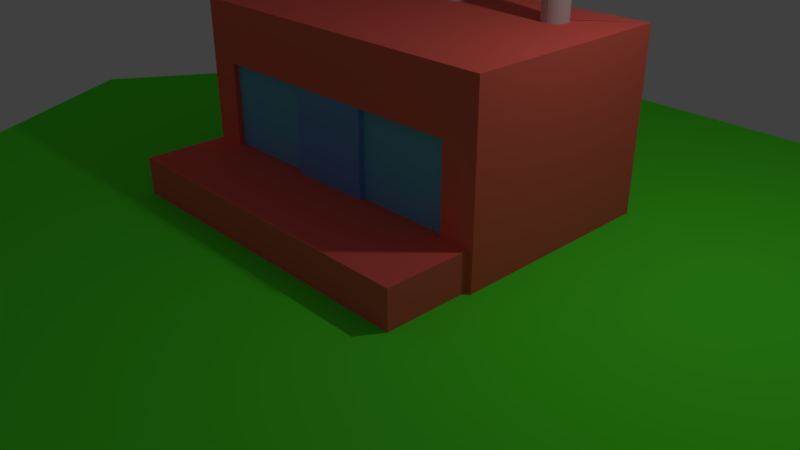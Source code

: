 # Source: smallfactorytile.blend  (saved by Blender 2.78.0; exported with 4.5.12 LTS)
import bpy
from mathutils import Matrix  # noqa: F401  (used for matrix-valued properties, if any)

bpy.ops.wm.read_factory_settings(use_empty=True)
scene = bpy.context.scene
scene.name = 'Scene'

# ---- collections
col_collection_1 = bpy.data.collections.new('Collection 1'); scene.collection.children.link(col_collection_1)

# ---- materials (node trees are filled in below, after node groups)
mat_material_003 = bpy.data.materials.new('Material.003')
mat_material_003.alpha_threshold = 0.0
mat_material_003.use_transparent_shadow = False
mat_material_003.diffuse_color = (1.0, 0.15, 0.1144, 1.0)
mat_material_003.roughness = 0.5
mat_material_004 = bpy.data.materials.new('Material.004')
mat_material_004.alpha_threshold = 0.0
mat_material_004.use_transparent_shadow = False
mat_material_004.diffuse_color = (0.6383, 0.5795, 0.5622, 1.0)
mat_material_004.roughness = 0.5
mat_material_005 = bpy.data.materials.new('Material.005')
mat_material_005.alpha_threshold = 0.0
mat_material_005.use_transparent_shadow = False
mat_material_005.diffuse_color = (0.1693, 0.4613, 0.8, 1.0)
mat_material_005.roughness = 0.5
mat_material_006 = bpy.data.materials.new('Material.006')
mat_material_006.alpha_threshold = 0.0
mat_material_006.use_transparent_shadow = False
mat_material_006.diffuse_color = (0.01341, 0.01341, 0.01341, 1.0)
mat_material_006.roughness = 0.5
mat_material_007 = bpy.data.materials.new('Material.007')
mat_material_007.alpha_threshold = 0.0
mat_material_007.use_transparent_shadow = False
mat_material_007.diffuse_color = (0.1703, 0.3436, 0.8, 1.0)
mat_material_007.roughness = 0.5
mat_material_000 = bpy.data.materials.new('Material.000')
mat_material_000.alpha_threshold = 0.0
mat_material_000.use_transparent_shadow = False
mat_material_000.diffuse_color = (0.1022, 1.0, 0.0331, 1.0)
mat_material_000.specular_color = (0.1022, 1.0, 0.0331)
mat_material_000.roughness = 2.14
mat_material_000.specular_intensity = 0.0
mat_material = bpy.data.materials.new('Material')
mat_material.alpha_threshold = 0.0
mat_material.use_transparent_shadow = False
mat_material.diffuse_color = (0.0, 0.0, 0.0, 1.0)
mat_material.roughness = 0.5

# ---- material node trees

# ---- world
world_world = bpy.data.worlds.new('World'); scene.world = world_world
world_world.color = (0.05088, 0.05088, 0.05088)
world_world.use_sun_shadow = False
world_world.sun_shadow_jitter_overblur = 0.0
world_world.cycles.sampling_method = 'MANUAL'

# ---- cameras
cam_camera = bpy.data.cameras.new('Camera')
cam_camera.clip_end = 100.0
cam_camera.lens = 35.0
cam_camera.sensor_width = 32.0
cam_camera.sensor_height = 18.0
cam_camera.ortho_scale = 7.314
cam_camera.dof.focus_distance = 0.0
cam_camera.dof.aperture_fstop = 128.0

# ---- lights
light_lamp = bpy.data.lights.new('Lamp', 'POINT')
light_lamp.transmission_factor = 0.0
light_lamp.cutoff_distance = 30.0
light_lamp.energy = 100.0
light_lamp.shadow_buffer_clip_start = 1.001
light_lamp.shadow_soft_size = 0.1
light_lamp.shadow_maximum_resolution = 0.006
light_lamp.use_absolute_resolution = True

# ---- meshes
me_factory_small = bpy.data.meshes.new('factory small')
me_factory_small.from_pydata([(-0.6058, -0.2894, 0.609), (-0.6058, -0.8124, 0.609), (-0.49, -0.8124, 0.609), (0.6523, -0.9684, 0.609), (0.6723, -0.9684, 0.609), (0.6523, -0.8124, 0.609), (0.6723, -0.2894, 0.609), (-0.49, -0.504, 0.609), (-0.1232, -0.504, 0.609), (0.5436, -0.8124, 0.609), (0.5436, -0.504, 0.609), (0.1847, -0.504, 0.609), (0.1847, -0.8124, 0.609), (-0.1232, -0.8124, 0.609), (-0.6058, -0.9684, 0.9199), (-0.6058, -0.8124, 0.9199), (-0.6058, -0.2894, -0.1911), (-0.6058, -0.9684, -0.1911), (0.6723, -0.2894, -0.1911), (0.6723, -0.9684, -0.1911), (-0.4986, -0.2894, 0.006796), (-0.4927, -0.2894, 0.0154), (-0.5026, -0.2894, -0.003521), (-0.4797, -0.2894, -0.05625), (0.4661, -0.2894, -0.03536), (0.4727, -0.2894, -0.03197), (-0.4999, -0.2894, -0.03451), (-0.5041, -0.2894, -0.01413), (-0.5032, -0.2894, -0.02445), (-0.4946, -0.2894, -0.04342), (-0.473, -0.2894, -0.05918), (-0.03232, -0.2894, -0.02706), (-0.02029, -0.2894, -0.04073), (-0.002207, -0.2894, 0.04196), (-0.4726, -0.2894, 0.02899), (-0.4837, -0.2894, 0.02352), (-0.4876, -0.2894, -0.05084), (-0.4491, -0.2894, -0.06121), (-0.437, -0.2894, -0.05736), (-0.02736, -0.2894, -0.03413), (0.4203, -0.2894, -0.03024), (-0.4632, -0.2894, 0.03117), (-0.4277, -0.2894, -0.05127), (-0.4165, -0.2894, -0.03797), (0.4802, -0.2894, -0.02615), (0.4519, -0.2894, 0.0542), (-0.4576, -0.2894, -0.06189), (0.03549, -0.2894, -0.04148), (0.4067, -0.2894, -0.01455), (0.4122, -0.2894, -0.02265), (0.04311, -0.2894, -0.03451), (0.04953, -0.2894, -0.02526), (0.02748, -0.2894, 0.03891), (0.4884, -0.2894, 0.03089), (0.4608, -0.2894, 0.05244), (-0.021, -0.2894, 0.03297), (0.03494, -0.2894, 0.03456), (-0.005917, -0.2894, -0.04823), (0.4503, -0.2894, -0.03908), (0.4875, -0.2894, -0.01723), (0.4682, -0.2894, 0.04967), (-0.4655, -0.2894, -0.06121), (-0.02829, -0.2894, 0.02584), (-0.4131, -0.2894, -0.03004), (-0.454, -0.2894, 0.0314), (0.01377, -0.2894, -0.05), (-0.01399, -0.2894, -0.04477), (0.4299, -0.2894, -0.03558), (0.44, -0.2894, -0.03849), (0.4594, -0.2894, -0.03768), (-0.03406, -0.2894, 0.01669), (-0.4221, -0.2894, -0.04584), (-0.4161, -0.2894, 0.006691), (-0.4382, -0.2894, 0.0275), (0.02486, -0.2894, -0.04727), (0.4404, -0.2894, 0.05375), (0.418, -0.2894, 0.04365), (0.0159, -0.2894, 0.04252), (0.005832, -0.2894, 0.04305), (0.004091, -0.2894, -0.05017), (0.4931, -0.2894, 0.0196), (-0.01262, -0.2894, 0.03837), (-0.4107, -0.2894, -0.01216), (-0.4469, -0.2894, 0.03031), (0.04757, -0.2894, 0.0213), (0.4926, -0.2894, -0.006135), (0.4749, -0.2894, 0.04564), (0.402, -0.2894, 0.01668), (0.05124, -0.2894, 0.01417), (0.4946, -0.2894, 0.006335), (-0.03758, -0.2894, 0.006539), (-0.4113, -0.2894, -0.02299), (-0.4125, -0.2894, -0.002048), (0.4332, -0.2894, 0.05193), (0.4018, -0.2894, -0.0001281), (0.04142, -0.2894, 0.02916), (0.482, -0.2894, 0.03949), (-0.429, -0.2894, 0.02192), (0.4097, -0.2894, 0.0346), (0.053, -0.2894, -0.01629), (0.0545, -0.2894, -0.008554), (-0.03802, -0.2894, -0.01118), (-0.4221, -0.2894, 0.01542), (0.405, -0.2894, 0.02611), (0.05467, -0.2894, -0.0008966), (-0.03868, -0.2894, -0.003203), (0.4265, -0.2894, 0.04914), (0.05358, -0.2894, 0.006819), (-0.03605, -0.2894, -0.01909), (0.4011, -0.2894, 0.007807), (0.4037, -0.2894, -0.007673), (0.6523, -0.9684, 0.9199), (0.6523, -0.8124, 0.9199), (-0.1232, -0.8124, 0.589), (-0.49, -0.8124, 0.589), (0.1847, -0.8124, 0.589), (0.5436, -0.8124, 0.589), (-0.5041, 0.2986, -0.01651), (-0.5026, 0.2986, -0.02709), (-0.4748, 0.2986, 0.02817), (-0.4856, 0.2986, 0.02217), (-0.495, 0.2986, 0.01261), (-0.5003, 0.2986, 0.003288), (-0.5032, 0.2986, -0.005795), (-0.4239, 0.2986, 0.01742), (-0.4322, 0.2986, 0.0243), (-0.4424, 0.2986, 0.02908), (-0.4519, 0.2986, 0.0312), (-0.4634, 0.2986, 0.03124), (-0.4156, 0.2986, -0.03619), (-0.4118, 0.2986, -0.02566), (-0.4106, 0.2986, -0.01588), (-0.4113, 0.2986, -0.007192), (-0.4136, 0.2986, 0.00126), (-0.4179, 0.2986, 0.009921), (-0.465, 0.2986, -0.06138), (-0.4757, 0.2986, -0.05816), (-0.482, 0.2986, -0.05485), (-0.4877, 0.2986, -0.05069), (-0.4931, 0.2986, -0.04526), (-0.4986, 0.2986, -0.03728), (-0.4213, 0.2986, -0.04494), (-0.4272, 0.2986, -0.05086), (-0.4353, 0.2986, -0.05649), (-0.4455, 0.2986, -0.06036), (-0.453, 0.2986, -0.06172), (-0.03804, 0.2986, 0.00394), (-0.03867, 0.2986, -0.004475), (-0.03742, 0.2986, -0.01441), (-0.03469, 0.2986, -0.02243), (-0.002783, 0.2986, 0.04192), (-0.01332, 0.2986, 0.03793), (-0.02167, 0.2986, 0.03251), (-0.02817, 0.2986, 0.02586), (-0.03296, 0.2986, 0.01882), (-0.03626, 0.2986, 0.01111), (0.03617, 0.2986, 0.03368), (0.02914, 0.2986, 0.03811), (0.01847, 0.2986, 0.042), (0.008058, 0.2986, 0.04311), (0.04853, 0.2986, -0.02705), (0.05246, 0.2986, -0.01809), (0.05426, 0.2986, -0.01039), (0.05475, 0.2986, -0.003028), (0.0541, 0.2986, 0.004147), (0.0522, 0.2986, 0.01163), (0.04885, 0.2986, 0.01912), (0.0434, 0.2986, 0.02702), (0.00473, 0.2986, -0.05017), (-0.003033, 0.2986, -0.04902), (-0.0139, 0.2986, -0.04494), (-0.02438, 0.2986, -0.03735), (-0.03099, 0.2986, -0.02924), (0.04222, 0.2986, -0.03549), (0.03323, 0.2986, -0.04307), (0.02189, 0.2986, -0.04827), (0.01198, 0.2986, -0.05018), (0.4013, 0.2986, 0.01195), (0.4013, 0.2986, 0.002959), (0.4033, 0.2986, -0.006756), (0.4255, 0.2986, 0.04863), (0.4193, 0.2986, 0.04454), (0.4126, 0.2986, 0.03831), (0.407, 0.2986, 0.03027), (0.4031, 0.2986, 0.02131), (0.4791, 0.2986, 0.04229), (0.4713, 0.2986, 0.04802), (0.461, 0.2986, 0.05244), (0.4493, 0.2986, 0.05435), (0.4358, 0.2986, 0.05285), (0.4916, 0.2986, -0.008899), (0.4944, 0.2986, 0.002999), (0.4943, 0.2986, 0.0126), (0.4922, 0.2986, 0.02261), (0.4886, 0.2986, 0.03034), (0.4845, 0.2986, 0.03649), (0.443, 0.2986, -0.03892), (0.4304, 0.2986, -0.03588), (0.4189, 0.2986, -0.02917), (0.4109, 0.2986, -0.02104), (0.4065, 0.2986, -0.01409), (0.4857, 0.2986, -0.01992), (0.4768, 0.2986, -0.02917), (0.4686, 0.2986, -0.03422), (0.4613, 0.2986, -0.03716), (0.453, 0.2986, -0.03884), (0.1847, -0.504, 0.589), (0.5436, -0.504, 0.589), (-0.49, -0.504, 0.589), (-0.1232, -0.504, 0.589)], [], [(0, 1, 2), (3, 4, 5), (5, 4, 6), (2, 7, 0), (0, 7, 8), (0, 8, 6), (9, 5, 10), (10, 5, 6), (10, 6, 11), (11, 6, 8), (11, 8, 12), (12, 8, 13), (14, 15, 1), (0, 16, 1), (1, 16, 17), (1, 17, 14), (18, 6, 19), (19, 6, 4), (16, 18, 17), (17, 18, 19), (0, 20, 22), (0, 22, 16), (0, 21, 20), (23, 16, 36), (18, 24, 25), (16, 28, 26), (16, 22, 27), (0, 35, 21), (27, 28, 16), (16, 23, 30), (37, 16, 46), (38, 42, 33), (34, 35, 0), (16, 26, 29), (39, 32, 38), (33, 71, 43), (47, 50, 40), (18, 25, 44), (45, 6, 54), (61, 46, 16), (38, 31, 39), (6, 50, 51), (56, 52, 6), (64, 41, 0), (0, 41, 34), (38, 32, 66), (38, 66, 57), (18, 68, 58), (6, 86, 60), (30, 61, 16), (83, 64, 0), (6, 77, 0), (18, 79, 65), (18, 40, 67), (18, 67, 68), (18, 58, 69), (89, 80, 18), (16, 29, 36), (16, 37, 18), (81, 55, 38), (33, 43, 63), (97, 73, 0), (45, 75, 6), (50, 48, 49), (50, 49, 40), (0, 77, 78), (38, 57, 18), (18, 57, 79), (69, 24, 18), (18, 44, 59), (18, 80, 6), (6, 80, 53), (60, 54, 6), (37, 38, 18), (33, 81, 38), (33, 63, 91), (91, 82, 33), (73, 83, 0), (65, 40, 18), (18, 59, 85), (33, 42, 71), (78, 97, 0), (40, 65, 74), (40, 74, 47), (6, 76, 50), (85, 89, 18), (96, 86, 6), (38, 55, 62), (38, 70, 90), (82, 92, 33), (33, 92, 78), (78, 102, 97), (6, 106, 76), (50, 103, 87), (84, 95, 6), (6, 52, 77), (6, 53, 96), (38, 62, 70), (78, 92, 72), (76, 98, 50), (6, 51, 99), (107, 88, 6), (6, 95, 56), (102, 78, 72), (6, 75, 93), (88, 84, 6), (38, 90, 105), (38, 101, 108), (99, 100, 6), (6, 100, 104), (50, 98, 103), (94, 50, 109), (38, 105, 101), (38, 108, 31), (6, 93, 106), (50, 87, 109), (104, 107, 6), (50, 94, 110), (48, 50, 110), (111, 14, 3), (3, 14, 17), (3, 17, 4), (4, 17, 19), (112, 15, 111), (111, 15, 14), (5, 112, 3), (3, 112, 111), (2, 1, 15), (15, 112, 9), (9, 112, 5), (13, 113, 114), (114, 2, 13), (13, 2, 15), (13, 15, 12), (12, 15, 9), (12, 9, 115), (115, 9, 116), (22, 123, 27), (27, 123, 117), (27, 117, 28), (28, 117, 118), (28, 118, 26), (26, 118, 140), (41, 128, 34), (34, 128, 119), (34, 119, 35), (35, 119, 120), (35, 120, 21), (21, 120, 121), (21, 121, 20), (20, 121, 122), (20, 122, 22), (22, 122, 123), (102, 134, 124), (102, 124, 97), (97, 124, 125), (97, 125, 73), (73, 125, 126), (73, 126, 83), (83, 126, 127), (83, 127, 64), (64, 127, 128), (64, 128, 41), (43, 129, 63), (63, 129, 130), (63, 130, 91), (91, 130, 131), (91, 131, 82), (82, 131, 132), (82, 132, 92), (92, 132, 133), (92, 133, 72), (72, 133, 134), (72, 134, 102), (145, 46, 135), (135, 46, 61), (135, 61, 30), (135, 30, 136), (136, 30, 23), (136, 23, 137), (137, 23, 36), (137, 36, 138), (138, 36, 139), (139, 36, 29), (139, 29, 140), (140, 29, 26), (129, 43, 141), (141, 43, 71), (141, 71, 142), (142, 71, 42), (142, 42, 143), (143, 42, 38), (143, 38, 144), (144, 38, 37), (144, 37, 145), (145, 37, 46), (119, 128, 126), (120, 119, 126), (126, 121, 120), (122, 121, 126), (126, 123, 122), (126, 117, 123), (118, 117, 126), (140, 118, 126), (126, 139, 140), (126, 138, 139), (137, 138, 126), (126, 136, 137), (126, 135, 136), (126, 145, 135), (126, 144, 145), (143, 144, 126), (126, 142, 143), (126, 141, 142), (129, 141, 126), (126, 130, 129), (126, 131, 130), (126, 132, 131), (126, 133, 132), (134, 133, 126), (126, 124, 134), (125, 124, 126), (126, 128, 127), (90, 146, 105), (105, 146, 147), (105, 147, 101), (101, 147, 148), (101, 148, 108), (108, 148, 149), (108, 149, 31), (33, 150, 81), (81, 150, 151), (81, 151, 152), (81, 152, 55), (55, 152, 62), (62, 152, 153), (62, 153, 154), (62, 154, 70), (70, 154, 155), (70, 155, 90), (90, 155, 146), (95, 167, 156), (95, 156, 56), (56, 156, 157), (56, 157, 52), (52, 157, 158), (52, 158, 77), (77, 158, 159), (77, 159, 78), (78, 159, 150), (78, 150, 33), (51, 160, 161), (51, 161, 99), (99, 161, 162), (99, 162, 100), (100, 162, 163), (100, 163, 104), (104, 163, 164), (104, 164, 107), (107, 164, 165), (107, 165, 88), (88, 165, 166), (88, 166, 84), (84, 166, 167), (84, 167, 95), (176, 79, 168), (168, 79, 169), (169, 79, 57), (169, 57, 170), (170, 57, 66), (170, 66, 32), (170, 32, 171), (171, 32, 39), (171, 39, 172), (172, 39, 31), (172, 31, 149), (160, 51, 50), (160, 50, 173), (173, 50, 47), (173, 47, 174), (174, 47, 74), (174, 74, 175), (175, 74, 65), (175, 65, 176), (176, 65, 79), (170, 150, 159), (151, 150, 170), (170, 152, 151), (170, 153, 152), (154, 153, 170), (170, 155, 154), (146, 155, 170), (147, 146, 170), (170, 148, 147), (170, 149, 148), (170, 172, 149), (170, 171, 172), (170, 168, 169), (170, 176, 168), (170, 175, 176), (170, 174, 175), (170, 173, 174), (160, 173, 170), (170, 161, 160), (162, 161, 170), (163, 162, 170), (170, 164, 163), (170, 165, 164), (170, 166, 165), (167, 166, 170), (170, 156, 167), (170, 157, 156), (158, 157, 170), (170, 159, 158), (87, 184, 177), (87, 177, 109), (109, 177, 178), (109, 178, 94), (94, 178, 179), (94, 179, 110), (110, 179, 48), (48, 179, 200), (75, 189, 93), (93, 189, 106), (106, 189, 180), (106, 180, 76), (76, 180, 181), (76, 181, 182), (76, 182, 98), (98, 182, 183), (98, 183, 103), (103, 183, 184), (103, 184, 87), (96, 195, 185), (96, 185, 86), (86, 185, 186), (86, 186, 60), (60, 186, 187), (60, 187, 54), (54, 187, 45), (45, 187, 188), (45, 188, 75), (75, 188, 189), (59, 190, 85), (85, 190, 191), (85, 191, 89), (89, 191, 192), (89, 192, 80), (80, 192, 193), (80, 193, 53), (53, 193, 194), (53, 194, 195), (53, 195, 96), (196, 58, 68), (196, 68, 197), (197, 68, 67), (197, 67, 40), (197, 40, 198), (198, 40, 49), (198, 49, 199), (199, 49, 48), (199, 48, 200), (190, 59, 201), (201, 59, 44), (201, 44, 202), (202, 44, 25), (202, 25, 203), (203, 25, 24), (203, 24, 204), (204, 24, 69), (204, 69, 205), (205, 69, 58), (205, 58, 196), (199, 189, 188), (199, 180, 189), (199, 181, 180), (182, 181, 199), (199, 183, 182), (199, 184, 183), (199, 177, 184), (199, 178, 177), (199, 179, 178), (199, 200, 179), (199, 197, 198), (196, 197, 199), (199, 205, 196), (204, 205, 199), (199, 203, 204), (199, 202, 203), (199, 201, 202), (190, 201, 199), (199, 191, 190), (199, 192, 191), (193, 192, 199), (194, 193, 199), (195, 194, 199), (199, 185, 195), (199, 186, 185), (199, 187, 186), (199, 188, 187), (115, 206, 12), (12, 206, 11), (206, 207, 11), (11, 207, 10), (207, 116, 10), (10, 116, 9), (116, 207, 115), (115, 207, 206), (114, 208, 2), (2, 208, 7), (208, 209, 7), (7, 209, 8), (209, 113, 8), (8, 113, 13), (113, 209, 114), (114, 209, 208)])
me_factory_small.polygons.foreach_set('material_index', [0, 0, 0, 0, 0, 0, 0, 0, 0, 0, 4, 4, 0, 0, 0, 0, 0, 0, 0, 0, 0, 0, 0, 0, 3, 0, 0, 0, 0, 0, 0, 0, 0, 0, 0, 0, 0, 0, 0, 0, 0, 0, 0, 0, 0, 0, 0, 0, 0, 0, 0, 0, 0, 0, 0, 0, 0, 0, 0, 0, 0, 0, 0, 0, 0, 0, 0, 0, 0, 0, 0, 0, 0, 0, 0, 0, 0, 0, 0, 0, 0, 0, 0, 0, 0, 0, 0, 0, 0, 0, 0, 0, 0, 0, 0, 0, 0, 0, 0, 0, 0, 0, 0, 0, 0, 0, 0, 0, 0, 0, 0, 0, 0, 0, 0, 0, 0, 0, 0, 0, 0, 0, 0, 0, 0, 0, 0, 0, 0, 0, 0, 0, 0, 0, 0, 0, 0, 1, 1, 1, 1, 1, 1, 1, 1, 1, 1, 1, 1, 1, 1, 1, 1, 1, 1, 1, 1, 1, 1, 1, 1, 1, 1, 1, 1, 1, 1, 1, 1, 1, 1, 1, 1, 1, 1, 1, 1, 1, 1, 1, 1, 1, 1, 1, 1, 1, 1, 1, 1, 1, 1, 1, 1, 1, 1, 1, 3, 3, 3, 3, 3, 3, 3, 3, 3, 3, 3, 3, 3, 3, 3, 3, 3, 3, 3, 3, 3, 3, 3, 3, 3, 3, 3, 1, 1, 1, 1, 1, 1, 1, 1, 1, 1, 1, 1, 1, 1, 1, 1, 1, 1, 1, 1, 1, 1, 1, 1, 1, 1, 1, 1, 1, 1, 1, 1, 1, 1, 1, 1, 1, 1, 1, 1, 1, 1, 1, 1, 1, 1, 1, 1, 1, 1, 1, 1, 1, 1, 1, 1, 1, 1, 1, 1, 1, 1, 3, 3, 3, 3, 3, 3, 3, 3, 3, 3, 3, 3, 3, 3, 3, 3, 3, 3, 3, 3, 3, 3, 3, 3, 3, 3, 3, 3, 3, 1, 1, 1, 1, 1, 1, 1, 1, 1, 1, 1, 1, 1, 1, 1, 1, 1, 1, 1, 1, 1, 1, 1, 1, 1, 1, 1, 1, 1, 1, 1, 1, 1, 1, 1, 1, 1, 1, 1, 1, 1, 1, 1, 1, 1, 1, 1, 1, 1, 1, 1, 1, 1, 1, 1, 1, 1, 1, 1, 3, 3, 3, 3, 3, 3, 3, 3, 3, 3, 3, 3, 3, 3, 3, 3, 3, 3, 3, 3, 3, 3, 3, 3, 3, 3, 3, 4, 4, 0, 0, 0, 0, 2, 2, 0, 0, 0, 0, 4, 4, 2, 2])
_uv = me_factory_small.uv_layers.new(name='UVMap')
_uv.uv.foreach_set('vector', [0.0, 0.0, 0.0, 0.0, 0.0, 0.0, 0.0, 0.0, 0.0, 0.0, 0.0, 0.0, 0.0, 0.0, 0.0, 0.0, 0.0, 0.0, 0.0, 0.0, 0.0, 0.0, 0.0, 0.0, 0.0, 0.0, 0.0, 0.0, 0.0, 0.0, 0.0, 0.0, 0.0, 0.0, 0.0, 0.0, 0.0, 0.0, 0.0, 0.0, 0.0, 0.0, 0.0, 0.0, 0.0, 0.0, 0.0, 0.0, 0.0, 0.0, 0.0, 0.0, 0.0, 0.0, 0.0, 0.0, 0.0, 0.0, 0.0, 0.0, 0.0, 0.0, 0.0, 0.0, 0.0, 0.0, 0.0, 0.0, 0.0, 0.0, 0.0, 0.0, 0.0, 0.0, 0.0, 0.0, 0.0, 0.0, 0.0, 0.0, 0.0, 0.0, 0.0, 0.0, 0.0, 0.0, 0.0, 0.0, 0.0, 0.0, 0.0, 0.0, 0.0, 0.0, 0.0, 0.0, 0.0, 0.0, 0.0, 0.0, 0.0, 0.0, 0.0, 0.0, 0.0, 0.0, 0.0, 0.0, 0.0, 0.0, 0.0, 0.0, 0.0, 0.0, 0.0, 0.0, 0.0, 0.0, 0.0, 0.0, 0.0, 0.0, 0.0, 0.0, 0.0, 0.0, 0.0, 0.0, 0.0, 0.0, 0.0, 0.0, 0.0, 0.0, 0.0, 0.0, 0.0, 0.0, 0.0, 0.0, 0.0, 0.0, 0.0, 0.0, 0.0, 0.0, 0.0, 0.0, 0.0, 0.0, 0.0, 0.0, 0.0, 0.0, 0.0, 0.0, 0.0, 0.0, 0.0, 0.0, 0.0, 0.0, 0.0, 0.0, 0.0, 0.0, 0.0, 0.0, 0.0, 0.0, 0.0, 0.0, 0.0, 0.0, 0.0, 0.0, 0.0, 0.0, 0.0, 0.0, 0.0, 0.0, 0.0, 0.0, 0.0, 0.0, 0.0, 0.0, 0.0, 0.0, 0.0, 0.0, 0.0, 0.0, 0.0, 0.0, 0.0, 0.0, 0.0, 0.0, 0.0, 0.0, 0.0, 0.0, 0.0, 0.0, 0.0, 0.0, 0.0, 0.0, 0.0, 0.0, 0.0, 0.0, 0.0, 0.0, 0.0, 0.0, 0.0, 0.0, 0.0, 0.0, 0.0, 0.0, 0.0, 0.0, 0.0, 0.0, 0.0, 0.0, 0.0, 0.0, 0.0, 0.0, 0.0, 0.0, 0.0, 0.0, 0.0, 0.0, 0.0, 0.0, 0.0, 0.0, 0.0, 0.0, 0.0, 0.0, 0.0, 0.0, 0.0, 0.0, 0.0, 0.0, 0.0, 0.0, 0.0, 0.0, 0.0, 0.0, 0.0, 0.0, 0.0, 0.0, 0.0, 0.0, 0.0, 0.0, 0.0, 0.0, 0.0, 0.0, 0.0, 0.0, 0.0, 0.0, 0.0, 0.0, 0.0, 0.0, 0.0, 0.0, 0.0, 0.0, 0.0, 0.0, 0.0, 0.0, 0.0, 0.0, 0.0, 0.0, 0.0, 0.0, 0.0, 0.0, 0.0, 0.0, 0.0, 0.0, 0.0, 0.0, 0.0, 0.0, 0.0, 0.0, 0.0, 0.0, 0.0, 0.0, 0.0, 0.0, 0.0, 0.0, 0.0, 0.0, 0.0, 0.0, 0.0, 0.0, 0.0, 0.0, 0.0, 0.0, 0.0, 0.0, 0.0, 0.0, 0.0, 0.0, 0.0, 0.0, 0.0, 0.0, 0.0, 0.0, 0.0, 0.0, 0.0, 0.0, 0.0, 0.0, 0.0, 0.0, 0.0, 0.0, 0.0, 0.0, 0.0, 0.0, 0.0, 0.0, 0.0, 0.0, 0.0, 0.0, 0.0, 0.0, 0.0, 0.0, 0.0, 0.0, 0.0, 0.0, 0.0, 0.0, 0.0, 0.0, 0.0, 0.0, 0.0, 0.0, 0.0, 0.0, 0.0, 0.0, 0.0, 0.0, 0.0, 0.0, 0.0, 0.0, 0.0, 0.0, 0.0, 0.0, 0.0, 0.0, 0.0, 0.0, 0.0, 0.0, 0.0, 0.0, 0.0, 0.0, 0.0, 0.0, 0.0, 0.0, 0.0, 0.0, 0.0, 0.0, 0.0, 0.0, 0.0, 0.0, 0.0, 0.0, 0.0, 0.0, 0.0, 0.0, 0.0, 0.0, 0.0, 0.0, 0.0, 0.0, 0.0, 0.0, 0.0, 0.0, 0.0, 0.0, 0.0, 0.0, 0.0, 0.0, 0.0, 0.0, 0.0, 0.0, 0.0, 0.0, 0.0, 0.0, 0.0, 0.0, 0.0, 0.0, 0.0, 0.0, 0.0, 0.0, 0.0, 0.0, 0.0, 0.0, 0.0, 0.0, 0.0, 0.0, 0.0, 0.0, 0.0, 0.0, 0.0, 0.0, 0.0, 0.0, 0.0, 0.0, 0.0, 0.0, 0.0, 0.0, 0.0, 0.0, 0.0, 0.0, 0.0, 0.0, 0.0, 0.0, 0.0, 0.0, 0.0, 0.0, 0.0, 0.0, 0.0, 0.0, 0.0, 0.0, 0.0, 0.0, 0.0, 0.0, 0.0, 0.0, 0.0, 0.0, 0.0, 0.0, 0.0, 0.0, 0.0, 0.0, 0.0, 0.0, 0.0, 0.0, 0.0, 0.0, 0.0, 0.0, 0.0, 0.0, 0.0, 0.0, 0.0, 0.0, 0.0, 0.0, 0.0, 0.0, 0.0, 0.0, 0.0, 0.0, 0.0, 0.0, 0.0, 0.0, 0.0, 0.0, 0.0, 0.0, 0.0, 0.0, 0.0, 0.0, 0.0, 0.0, 0.0, 0.0, 0.0, 0.0, 0.0, 0.0, 0.0, 0.0, 0.0, 0.0, 0.0, 0.0, 0.0, 0.0, 0.0, 0.0, 0.0, 0.0, 0.0, 0.0, 0.0, 0.0, 0.0, 0.0, 0.0, 0.0, 0.0, 0.0, 0.0, 0.0, 0.0, 0.0, 0.0, 0.0, 0.0, 0.0, 0.0, 0.0, 0.0, 0.0, 0.0, 0.0, 0.0, 0.0, 0.0, 0.0, 0.0, 0.0, 0.0, 0.0, 0.0, 0.0, 0.0, 0.0, 0.0, 0.0, 0.0, 0.0, 0.0, 0.0, 0.0, 0.0, 0.0, 0.0, 0.0, 0.0, 0.0, 0.0, 0.0, 0.0, 0.0, 0.0, 0.0, 0.0, 0.0, 0.0, 0.0, 0.0, 0.0, 0.0, 0.0, 0.0, 0.0, 0.0, 0.0, 0.0, 0.0, 0.0, 0.0, 0.0, 0.0, 0.0, 0.0, 0.0, 0.0, 0.0, 0.0, 0.0, 0.0, 0.0, 0.0, 0.0, 0.0, 0.0, 0.0, 0.0, 0.0, 0.0, 0.0, 0.0, 0.0, 0.0, 0.0, 0.0, 0.0, 0.0, 0.0, 0.0, 0.0, 0.0, 0.0, 0.0, 0.0, 0.0, 0.0, 0.0, 0.0, 0.0, 0.0, 0.0, 0.0, 0.0, 0.0, 0.0, 0.0, 0.0, 0.0, 0.0, 0.0, 0.0, 0.0, 0.0, 0.0, 0.0, 0.0, 0.0, 0.0, 0.0, 0.0, 0.0, 0.0, 0.0, 0.0, 0.0, 0.0, 0.0, 0.0, 0.0, 0.0, 0.0, 0.0, 0.0, 0.0, 0.0, 0.0, 0.0, 0.0, 0.0, 0.0, 0.0, 0.0, 0.0, 0.0, 0.0, 0.0, 0.0, 0.0, 0.0, 0.0, 0.0, 0.0, 0.0, 0.0, 0.0, 0.0, 0.0, 0.0, 0.0, 0.0, 0.0, 0.0, 0.0, 0.0, 0.0, 0.0, 0.0, 0.0, 0.0, 0.0, 0.0, 0.0, 0.0, 0.0, 0.0, 0.0, 0.0, 0.0, 0.0, 0.0, 0.0, 0.0, 0.0, 0.0, 0.0, 0.0, 0.0, 0.0, 0.0, 0.0, 0.0, 0.0, 0.0, 0.0, 0.0, 0.0, 0.0, 0.0, 0.0, 0.0, 0.0, 0.0, 0.0, 0.0, 0.0, 0.0, 0.0, 0.0, 0.0, 0.0, 0.0, 0.0, 0.0, 0.0, 0.0, 0.0, 0.0, 0.0, 0.0, 0.0, 0.0, 0.0, 0.0, 0.0, 0.0, 0.0, 0.0, 0.0, 0.0, 0.0, 0.0, 0.0, 0.0, 0.0, 0.0, 0.0, 0.0, 0.0, 0.0, 0.0, 0.0, 0.0, 0.0, 0.0, 0.0, 0.0, 0.0, 0.0, 0.0, 0.0, 0.0, 0.0, 0.0, 0.0, 0.0, 0.0, 0.0, 0.0, 0.0, 0.0, 0.0, 0.0, 0.0, 0.0006476, 0.5074, 0.589, 0.4966, 0.5891, 0.5074, 0.0, 0.0, 0.0, 0.0, 0.0, 0.0, 0.0006476, 0.5314, 0.589, 0.5207, 0.589, 0.5314, 0.0, 0.0, 0.0, 0.0, 0.0, 0.0, 0.0006476, 0.4588, 0.589, 0.4479, 0.589, 0.4588, 0.0, 0.0, 0.0, 0.0, 0.0, 0.0, 0.0006476, 0.32, 0.5889, 0.3081, 0.589, 0.32, 0.0, 0.0, 0.0, 0.0, 0.0, 0.0, 0.0006476, 0.2668, 0.5889, 0.2545, 0.589, 0.2668, 0.0, 0.0, 0.0, 0.0, 0.0, 0.0, 0.0006476, 0.1684, 0.5889, 0.1549, 0.589, 0.1684, 0.0, 0.0, 0.0, 0.0, 0.0, 0.0, 0.0006476, 0.5194, 0.589, 0.5087, 0.5891, 0.5194, 0.0, 0.0, 0.0, 0.0, 0.0, 0.0, 0.0006476, 0.8051, 0.5678, 0.7951, 0.5679, 0.805, 0.0006476, 0.7683, 0.5702, 0.7615, 0.5702, 0.7714, 0.0, 0.0, 0.0, 0.0, 0.0, 0.0, 0.0006476, 0.4953, 0.5891, 0.4846, 0.5892, 0.4953, 0.0, 0.0, 0.0, 0.0, 0.0, 0.0, 0.0006476, 0.3967, 0.589, 0.3855, 0.5891, 0.3967, 0.0, 0.0, 0.0, 0.0, 0.0, 0.0, 0.0006476, 0.7151, 0.5723, 0.7051, 0.5724, 0.7151, 0.0, 0.0, 0.0, 0.0, 0.0, 0.0, 0.0006476, 0.3588, 0.5889, 0.3472, 0.5891, 0.3588, 0.0, 0.0, 0.0, 0.0, 0.0, 0.0, 0.0, 0.0, 0.0, 0.0, 0.0, 0.0, 0.0006476, 0.4046, 0.5891, 0.398, 0.5891, 0.4092, 0.0, 0.0, 0.0, 0.0, 0.0, 0.0, 0.0006476, 0.6516, 0.5769, 0.6485, 0.5769, 0.6585, 0.0, 0.0, 0.0, 0.0, 0.0, 0.0, 0.0006476, 0.8441, 0.543, 0.8392, 0.543, 0.8487, 0.0, 0.0, 0.0, 0.0, 0.0, 0.0, 0.0006476, 0.8339, 0.5443, 0.8284, 0.5443, 0.8379, 0.0, 0.0, 0.0, 0.0, 0.0, 0.0, 0.0006476, 0.7562, 0.5713, 0.7502, 0.5713, 0.7602, 0.0, 0.0, 0.0, 0.0, 0.0, 0.0, 0.5889, 0.2937, 0.0006476, 0.2816, 0.5891, 0.2816, 0.0, 0.0, 0.0, 0.0, 0.0, 0.0, 0.0, 0.0, 0.0, 0.0, 0.0, 0.0, 0.5889, 0.4466, 0.0006476, 0.4354, 0.589, 0.4354, 0.0, 0.0, 0.0, 0.0, 0.0, 0.0, 0.9968, 0.111, 0.5067, 0.1024, 0.9969, 0.1024, 0.0, 0.0, 0.0, 0.0, 0.0, 0.0, 0.499, 0.1387, 0.0006476, 0.1213, 0.4992, 0.13, 0.4992, 0.13, 0.0006476, 0.1213, 0.4993, 0.1213, 0.0, 0.0, 0.0, 0.0, 0.0, 0.0, 0.572, 0.7376, 0.0006476, 0.7376, 0.5719, 0.7277, 0.0, 0.0, 0.0, 0.0, 0.0, 0.0, 0.589, 0.5785, 0.0006476, 0.5681, 0.5891, 0.5681, 0.0, 0.0, 0.0, 0.0, 0.0, 0.0, 0.531, 0.9017, 0.0006476, 0.8925, 0.5311, 0.8925, 0.0, 0.0, 0.0, 0.0, 0.0, 0.0, 0.5774, 0.6472, 0.0006476, 0.6371, 0.5776, 0.6371, 0.0, 0.0, 0.0, 0.0, 0.0, 0.0, 0.5889, 0.4711, 0.0006476, 0.4601, 0.5891, 0.4601, 0.0, 0.0, 0.0, 0.0, 0.0, 0.0, 0.5066, 0.9842, 0.0006476, 0.9754, 0.5067, 0.9754, 0.0, 0.0, 0.0, 0.0, 0.0, 0.0, 0.0, 0.0, 0.0, 0.0, 0.0, 0.0, 0.0, 0.0, 0.0, 0.0, 0.0, 0.0, 0.0, 0.0, 0.0, 0.0, 0.0, 0.0, 0.0, 0.0, 0.0, 0.0, 0.0, 0.0, 0.0, 0.0, 0.0, 0.0, 0.0, 0.0, 0.0, 0.0, 0.0, 0.0, 0.0, 0.0, 0.0, 0.0, 0.0, 0.0, 0.0, 0.0, 0.0, 0.0, 0.0, 0.0, 0.0, 0.0, 0.0, 0.0, 0.0, 0.0, 0.0, 0.0, 0.0, 0.0, 0.0, 0.0, 0.0, 0.0, 0.0, 0.0, 0.0, 0.0, 0.0, 0.0, 0.0, 0.0, 0.0, 0.0, 0.0, 0.0, 0.0, 0.0, 0.0, 0.0, 0.0, 0.0, 0.0, 0.0, 0.0, 0.0, 0.0, 0.0, 0.0, 0.0, 0.0, 0.0, 0.0, 0.0, 0.0, 0.0, 0.0, 0.0, 0.0, 0.0, 0.0, 0.0, 0.0, 0.0, 0.0, 0.0, 0.0, 0.0, 0.0, 0.0, 0.0, 0.0, 0.0, 0.0, 0.0, 0.0, 0.0, 0.0, 0.0, 0.0, 0.0, 0.0, 0.0, 0.0, 0.0, 0.0, 0.0, 0.0, 0.0, 0.0, 0.0, 0.0, 0.0, 0.0, 0.0, 0.0, 0.0, 0.0, 0.0, 0.0, 0.0, 0.0, 0.0, 0.0, 0.0, 0.0, 0.0, 0.0, 0.0, 0.0, 0.0, 0.0, 0.0, 0.0, 0.0, 0.0, 0.0, 0.0, 0.0, 0.0, 0.0, 0.0, 0.0, 0.0, 0.0, 0.0, 0.0, 0.0, 0.0, 0.0, 0.0, 0.0, 0.0006476, 0.8806, 0.5342, 0.8713, 0.5342, 0.8806, 0.0, 0.0, 0.0, 0.0, 0.0, 0.0, 0.0006476, 0.613, 0.5819, 0.6029, 0.582, 0.613, 0.0, 0.0, 0.0, 0.0, 0.0, 0.0, 0.0006476, 0.87, 0.5351, 0.8606, 0.5352, 0.87, 0.0, 0.0, 0.0, 0.0, 0.0, 0.0, 0.0, 0.0, 0.0, 0.0, 0.0, 0.0, 0.0006476, 0.02204, 0.5845, 0.0006476, 0.5847, 0.01184, 0.0006476, 0.02204, 0.5847, 0.01184, 0.5849, 0.02204, 0.0, 0.0, 0.0, 0.0, 0.0, 0.0, 0.0, 0.0, 0.0, 0.0, 0.0, 0.0, 0.0006476, 0.04246, 0.5484, 0.02333, 0.5486, 0.0329, 0.0006476, 0.04246, 0.5486, 0.0329, 0.5487, 0.04246, 0.0, 0.0, 0.0, 0.0, 0.0, 0.0, 0.0006476, 0.8912, 0.5325, 0.8819, 0.5326, 0.8912, 0.0, 0.0, 0.0, 0.0, 0.0, 0.0, 0.0006476, 0.9942, 0.4999, 0.9855, 0.4999, 0.9942, 0.0006476, 0.6699, 0.5765, 0.6598, 0.5766, 0.6699, 0.0, 0.0, 0.0, 0.0, 0.0, 0.0, 0.0006476, 0.9122, 0.5298, 0.903, 0.5299, 0.9122, 0.0, 0.0, 0.0, 0.0, 0.0, 0.0, 0.0006476, 0.3842, 0.589, 0.3728, 0.5891, 0.3842, 0.0, 0.0, 0.0, 0.0, 0.0, 0.0, 0.0006476, 0.555, 0.5889, 0.5445, 0.589, 0.555, 0.0, 0.0, 0.0, 0.0, 0.0, 0.0, 0.0006476, 0.4833, 0.5889, 0.4723, 0.589, 0.4833, 0.0, 0.0, 0.0, 0.0, 0.0, 0.0, 0.0006476, 0.6737, 0.5751, 0.6712, 0.5751, 0.6812, 0.0, 0.0, 0.0, 0.0, 0.0, 0.0, 0.0006476, 0.9382, 0.5173, 0.9344, 0.5173, 0.9434, 0.0, 0.0, 0.0, 0.0, 0.0, 0.0, 0.5006, 0.1253, 0.9994, 0.1213, 0.9994, 0.13, 0.0, 0.0, 0.0, 0.0, 0.0, 0.0, 0.5012, 0.9899, 0.9942, 0.9855, 0.9942, 0.9941, 0.0, 0.0, 0.0, 0.0, 0.0, 0.0, 0.0006476, 0.9697, 0.5108, 0.9652, 0.5108, 0.9741, 0.0, 0.0, 0.0, 0.0, 0.0, 0.0, 0.0006476, 0.9178, 0.527, 0.9135, 0.527, 0.9227, 0.0, 0.0, 0.0, 0.0, 0.0, 0.0, 0.0006476, 0.787, 0.5696, 0.7839, 0.5696, 0.7938, 0.0, 0.0, 0.0, 0.0, 0.0, 0.0, 0.5051, 0.12, 0.0006476, 0.1024, 0.5053, 0.1112, 0.5053, 0.1112, 0.0006476, 0.1024, 0.5054, 0.1024, 0.0, 0.0, 0.0, 0.0, 0.0, 0.0, 0.589, 0.3459, 0.0006476, 0.3343, 0.5891, 0.3343, 0.0, 0.0, 0.0, 0.0, 0.0, 0.0, 0.0, 0.0, 0.0, 0.0, 0.0, 0.0, 0.589, 0.1973, 0.0006476, 0.1843, 0.5891, 0.1843, 0.0, 0.0, 0.0, 0.0, 0.0, 0.0, 0.5891, 0.5668, 0.0006476, 0.5668, 0.589, 0.5563, 0.0, 0.0, 0.0, 0.0, 0.0, 0.0, 0.5118, 0.9639, 0.0006476, 0.9639, 0.5117, 0.955, 0.0, 0.0, 0.0, 0.0, 0.0, 0.0, 0.5889, 0.5432, 0.0006476, 0.5327, 0.5889, 0.5327, 0.0, 0.0, 0.0, 0.0, 0.0, 0.0, 0.589, 0.333, 0.0006476, 0.3213, 0.589, 0.3213, 0.0, 0.0, 0.0, 0.0, 0.0, 0.0, 0.589, 0.2532, 0.0006476, 0.2407, 0.589, 0.2407, 0.0, 0.0, 0.0, 0.0, 0.0, 0.0, 0.5839, 0.6016, 0.0006476, 0.5914, 0.5839, 0.5914, 0.0, 0.0, 0.0, 0.0, 0.0, 0.0, 0.0, 0.0, 0.0, 0.0, 0.0, 0.0, 0.0, 0.0, 0.0, 0.0, 0.0, 0.0, 0.0, 0.0, 0.0, 0.0, 0.0, 0.0, 0.0, 0.0, 0.0, 0.0, 0.0, 0.0, 0.0, 0.0, 0.0, 0.0, 0.0, 0.0, 0.0, 0.0, 0.0, 0.0, 0.0, 0.0, 0.0, 0.0, 0.0, 0.0, 0.0, 0.0, 0.0, 0.0, 0.0, 0.0, 0.0, 0.0, 0.0, 0.0, 0.0, 0.0, 0.0, 0.0, 0.0, 0.0, 0.0, 0.0, 0.0, 0.0, 0.0, 0.0, 0.0, 0.0, 0.0, 0.0, 0.0, 0.0, 0.0, 0.0, 0.0, 0.0, 0.0, 0.0, 0.0, 0.0, 0.0, 0.0, 0.0, 0.0, 0.0, 0.0, 0.0, 0.0, 0.0, 0.0, 0.0, 0.0, 0.0, 0.0, 0.0, 0.0, 0.0, 0.0, 0.0, 0.0, 0.0, 0.0, 0.0, 0.0, 0.0, 0.0, 0.0, 0.0, 0.0, 0.0, 0.0, 0.0, 0.0, 0.0, 0.0, 0.0, 0.0, 0.0, 0.0, 0.0, 0.0, 0.0, 0.0, 0.0, 0.0, 0.0, 0.0, 0.0, 0.0, 0.0, 0.0, 0.0, 0.0, 0.0, 0.0, 0.0, 0.0, 0.0, 0.0, 0.0, 0.0, 0.0, 0.0, 0.0, 0.0, 0.0, 0.0, 0.0, 0.0, 0.0, 0.0, 0.0, 0.0, 0.0, 0.0, 0.0, 0.0, 0.0, 0.0, 0.0, 0.0, 0.0, 0.0, 0.0, 0.0, 0.0, 0.0, 0.0, 0.0, 0.0, 0.0, 0.0, 0.0, 0.0, 0.0, 0.0, 0.0, 0.0, 0.0006476, 0.8162, 0.5673, 0.8064, 0.5674, 0.8162, 0.0, 0.0, 0.0, 0.0, 0.0, 0.0, 0.0006476, 0.8271, 0.5513, 0.8175, 0.5514, 0.8271, 0.0, 0.0, 0.0, 0.0, 0.0, 0.0, 0.0006476, 0.6358, 0.579, 0.6257, 0.5791, 0.6358, 0.0, 0.0, 0.0, 0.0, 0.0, 0.0, 0.0, 0.0, 0.0, 0.0, 0.0, 0.0, 0.0006476, 0.06351, 0.5234, 0.06351, 0.5233, 0.07263, 0.0, 0.0, 0.0, 0.0, 0.0, 0.0, 0.0, 0.0, 0.0, 0.0, 0.0, 0.0, 0.0006476, 0.4341, 0.589, 0.423, 0.589, 0.4341, 0.0, 0.0, 0.0, 0.0, 0.0, 0.0, 0.0006476, 0.06221, 0.5292, 0.04375, 0.5293, 0.05298, 0.0006476, 0.06221, 0.5293, 0.05298, 0.5295, 0.06221, 0.0, 0.0, 0.0, 0.0, 0.0, 0.0, 0.0006476, 0.7038, 0.5747, 0.6938, 0.5748, 0.7038, 0.0, 0.0, 0.0, 0.0, 0.0, 0.0, 0.0006476, 0.6925, 0.5749, 0.6825, 0.575, 0.6925, 0.0, 0.0, 0.0, 0.0, 0.0, 0.0, 0.0006476, 0.9331, 0.5187, 0.924, 0.5187, 0.9331, 0.0, 0.0, 0.0, 0.0, 0.0, 0.0, 0.0006476, 0.7264, 0.572, 0.7164, 0.5721, 0.7264, 0.0, 0.0, 0.0, 0.0, 0.0, 0.0, 0.0006476, 0.4217, 0.589, 0.4105, 0.5891, 0.4217, 0.0, 0.0, 0.0, 0.0, 0.0, 0.0, 0.0, 0.0, 0.0, 0.0, 0.0, 0.0, 0.0006476, 0.3068, 0.589, 0.295, 0.589, 0.3068, 0.0, 0.0, 0.0, 0.0, 0.0, 0.0, 0.0006476, 0.1536, 0.5889, 0.14, 0.5891, 0.1536, 0.0, 0.0, 0.0, 0.0, 0.0, 0.0, 0.0006476, 0.2709, 0.589, 0.2681, 0.589, 0.2803, 0.0, 0.0, 0.0, 0.0, 0.0, 0.0, 0.0006476, 0.7766, 0.5697, 0.7727, 0.5697, 0.7826, 0.0, 0.0, 0.0, 0.0, 0.0, 0.0, 0.0006476, 0.5871, 0.5883, 0.5798, 0.5883, 0.5901, 0.0, 0.0, 0.0, 0.0, 0.0, 0.0, 0.0006476, 0.08305, 0.5181, 0.08305, 0.5179, 0.09207, 0.0006476, 0.08305, 0.5179, 0.09207, 0.5177, 0.1011, 0.0, 0.0, 0.0, 0.0, 0.0, 0.0, 0.0, 0.0, 0.0, 0.0, 0.0, 0.0, 0.5889, 0.2115, 0.0006476, 0.1986, 0.5891, 0.1986, 0.0, 0.0, 0.0, 0.0, 0.0, 0.0, 0.0, 0.0, 0.0, 0.0, 0.0, 0.0, 0.589, 0.183, 0.0006476, 0.1697, 0.5891, 0.1697, 0.0, 0.0, 0.0, 0.0, 0.0, 0.0, 0.5891, 0.3715, 0.0006476, 0.3715, 0.5889, 0.3601, 0.0, 0.0, 0.0, 0.0, 0.0, 0.0, 0.5231, 0.08175, 0.0006476, 0.06351, 0.5233, 0.07263, 0.589, 0.2394, 0.0006476, 0.2269, 0.5891, 0.2269, 0.0, 0.0, 0.0, 0.0, 0.0, 0.0, 0.589, 0.2256, 0.0006476, 0.2128, 0.5891, 0.2128, 0.0, 0.0, 0.0, 0.0, 0.0, 0.0, 0.5714, 0.7489, 0.0006476, 0.7389, 0.5714, 0.7389, 0.0, 0.0, 0.0, 0.0, 0.0, 0.0, 0.5159, 0.9537, 0.0006476, 0.9447, 0.516, 0.9447, 0.0, 0.0, 0.0, 0.0, 0.0, 0.0, 0.5363, 0.8593, 0.0006476, 0.85, 0.5364, 0.85, 0.0, 0.0, 0.0, 0.0, 0.0, 0.0, 0.5807, 0.6244, 0.0006476, 0.6143, 0.5808, 0.6143, 0.0, 0.0, 0.0, 0.0, 0.0, 0.0, 0.0, 0.0, 0.0, 0.0, 0.0, 0.0, 0.0, 0.0, 0.0, 0.0, 0.0, 0.0, 0.0, 0.0, 0.0, 0.0, 0.0, 0.0, 0.0, 0.0, 0.0, 0.0, 0.0, 0.0, 0.0, 0.0, 0.0, 0.0, 0.0, 0.0, 0.0, 0.0, 0.0, 0.0, 0.0, 0.0, 0.0, 0.0, 0.0, 0.0, 0.0, 0.0, 0.0, 0.0, 0.0, 0.0, 0.0, 0.0, 0.0, 0.0, 0.0, 0.0, 0.0, 0.0, 0.0, 0.0, 0.0, 0.0, 0.0, 0.0, 0.0, 0.0, 0.0, 0.0, 0.0, 0.0, 0.0, 0.0, 0.0, 0.0, 0.0, 0.0, 0.0, 0.0, 0.0, 0.0, 0.0, 0.0, 0.0, 0.0, 0.0, 0.0, 0.0, 0.0, 0.0, 0.0, 0.0, 0.0, 0.0, 0.0, 0.0, 0.0, 0.0, 0.0, 0.0, 0.0, 0.0, 0.0, 0.0, 0.0, 0.0, 0.0, 0.0, 0.0, 0.0, 0.0, 0.0, 0.0, 0.0, 0.0, 0.0, 0.0, 0.0, 0.0, 0.0, 0.0, 0.0, 0.0, 0.0, 0.0, 0.0, 0.0, 0.0, 0.0, 0.0, 0.0, 0.0, 0.0, 0.0, 0.0, 0.0, 0.0, 0.0, 0.0, 0.0, 0.0, 0.0, 0.0, 0.0, 0.0, 0.0, 0.0, 0.0, 0.0, 0.0, 0.0, 0.0, 0.0, 0.0, 0.0, 0.0, 0.0, 0.0, 0.0, 0.0, 0.0, 0.0, 0.0, 0.0, 0.0, 0.0, 0.0, 0.0, 0.0, 0.0, 0.0, 0.0, 0.0, 0.0, 0.0, 0.0, 0.0, 0.0, 0.0, 0.0, 0.0, 0.0, 0.0, 0.0, 0.0, 0.0, 0.0, 0.0, 0.0, 0.0, 0.0, 0.0, 0.0, 0.0, 0.0, 0.0, 0.0, 0.0, 0.0, 0.0, 0.0, 0.0, 0.0, 0.0, 0.0, 0.0, 0.0, 0.0, 0.0, 0.0, 0.0, 0.0, 0.0, 0.0, 0.0, 0.0, 0.0, 0.0, 0.0, 0.0, 0.0, 0.0, 0.0, 0.0, 0.0, 0.0, 0.0, 0.0, 0.0, 0.0, 0.0, 0.0, 0.0, 0.0, 0.0, 0.0, 0.0, 0.0, 0.0, 0.0, 0.0, 0.0, 0.0, 0.0, 0.0, 0.0, 0.0, 0.0, 0.0, 0.0, 0.0, 0.0, 0.0, 0.0, 0.0, 0.0, 0.0])
me_factory_small.materials.append(mat_material_003)
me_factory_small.materials.append(mat_material_004)
me_factory_small.materials.append(mat_material_005)
me_factory_small.materials.append(mat_material_006)
me_factory_small.materials.append(mat_material_007)
me_factory_small.use_remesh_preserve_volume = False
me_factory_small.use_remesh_preserve_attributes = False
me_factory_small.use_mirror_vertex_groups = False
me_factory_small.update()
me_oceanblock_001 = bpy.data.meshes.new('Oceanblock.001')
me_oceanblock_001.from_pydata([(-0.9835, 0.6471, 1.812), (-1.943, 0.6471, 0.05681), (-0.9835, -0.3529, 1.812), (-1.943, -0.3529, 0.05681), (1.016, 0.6471, 1.858), (1.016, -0.3529, 1.858), (-0.9835, -0.3529, 1.812), (2.056, 0.6471, 0.1496), (2.056, -0.3529, 0.1496), (1.096, 0.6471, -1.605), (1.096, -0.3529, -1.605), (2.056, -0.3529, 0.1496), (-0.9031, 0.6471, -1.652), (-0.9031, -0.3529, -1.652), (-1.943, -0.3529, 0.05681), (-0.9031, -0.3529, -1.652), (1.096, -0.3529, -1.605)], [], [(0, 1, 2), (2, 1, 3), (4, 0, 5), (5, 0, 6), (7, 4, 8), (8, 4, 5), (9, 7, 10), (10, 7, 11), (12, 9, 13), (13, 9, 10), (1, 12, 14), (14, 12, 15), (4, 7, 0), (0, 7, 9), (0, 9, 1), (1, 9, 12), (15, 16, 14), (14, 16, 8), (14, 8, 6), (6, 8, 5)])
me_oceanblock_001.materials.append(mat_material_000)
me_oceanblock_001.materials.append(mat_material)
me_oceanblock_001.use_remesh_preserve_volume = False
me_oceanblock_001.use_remesh_preserve_attributes = False
me_oceanblock_001.use_mirror_vertex_groups = False
me_oceanblock_001.update()

# ---- objects
ob_factory_small = bpy.data.objects.new('factory small', me_factory_small)
ob_lamp = bpy.data.objects.new('Lamp', light_lamp)
ob_camera = bpy.data.objects.new('Camera', cam_camera)
ob_oceanblock = bpy.data.objects.new('Oceanblock', me_oceanblock_001)

# ---- transforms, parenting, visibility, modifiers, constraints
ob_factory_small.location = (0.04685, 1.405, 4.065)
ob_factory_small.rotation_euler = (1.571, -0.0, 0.0)
ob_factory_small.scale = (3.5, 3.5, 3.5)
ob_factory_small.lineart.crease_threshold = 0.0
ob_lamp.location = (4.076, 1.005, 5.904)
ob_lamp.rotation_euler = (0.6503, 0.05522, 1.866)
ob_lamp.lock_rotations_4d = False
ob_lamp.empty_display_type = 'ARROWS'
ob_lamp.color = (0.0, 0.0, 0.0, 0.0)
ob_lamp.lineart.crease_threshold = 0.0
ob_camera.location = (7.481, -6.508, 5.344)
ob_camera.rotation_euler = (1.109, 0.0, 0.8149)
ob_camera.lock_rotations_4d = False
ob_camera.empty_display_type = 'ARROWS'
ob_camera.color = (0.0, 0.0, 0.0, 0.0)
ob_camera.display_type = 'WIRE'
ob_camera.lineart.crease_threshold = 0.0
ob_oceanblock.location = (-0.2021, 0.2889, -1.529)
ob_oceanblock.rotation_euler = (1.571, -0.0, 6.283)
ob_oceanblock.scale = (3.5, 3.5, 3.5)
ob_oceanblock.lineart.crease_threshold = 0.0

# ---- collection membership
col_collection_1.objects.link(ob_factory_small)
col_collection_1.objects.link(ob_lamp)
col_collection_1.objects.link(ob_camera)
col_collection_1.objects.link(ob_oceanblock)

# ---- scene / render settings (as saved in the file)
scene.camera = ob_camera
scene.frame_start = 1; scene.frame_end = 250; scene.frame_set(1)
scene.render.engine = 'BLENDER_EEVEE_NEXT'
scene.render.resolution_percentage = 50
scene.render.dither_intensity = 0.0
scene.cycles.use_denoising = False
scene.cycles.samples = 128
scene.cycles.sampling_pattern = 'TABULATED_SOBOL'
scene.cycles.light_sampling_threshold = 0.0
scene.cycles.use_adaptive_sampling = False
scene.cycles.use_light_tree = False
scene.cycles.blur_glossy = 0.0
scene.cycles.sample_clamp_indirect = 0.0
scene.view_settings.view_transform = 'Standard'
bpy.context.view_layer.update()
